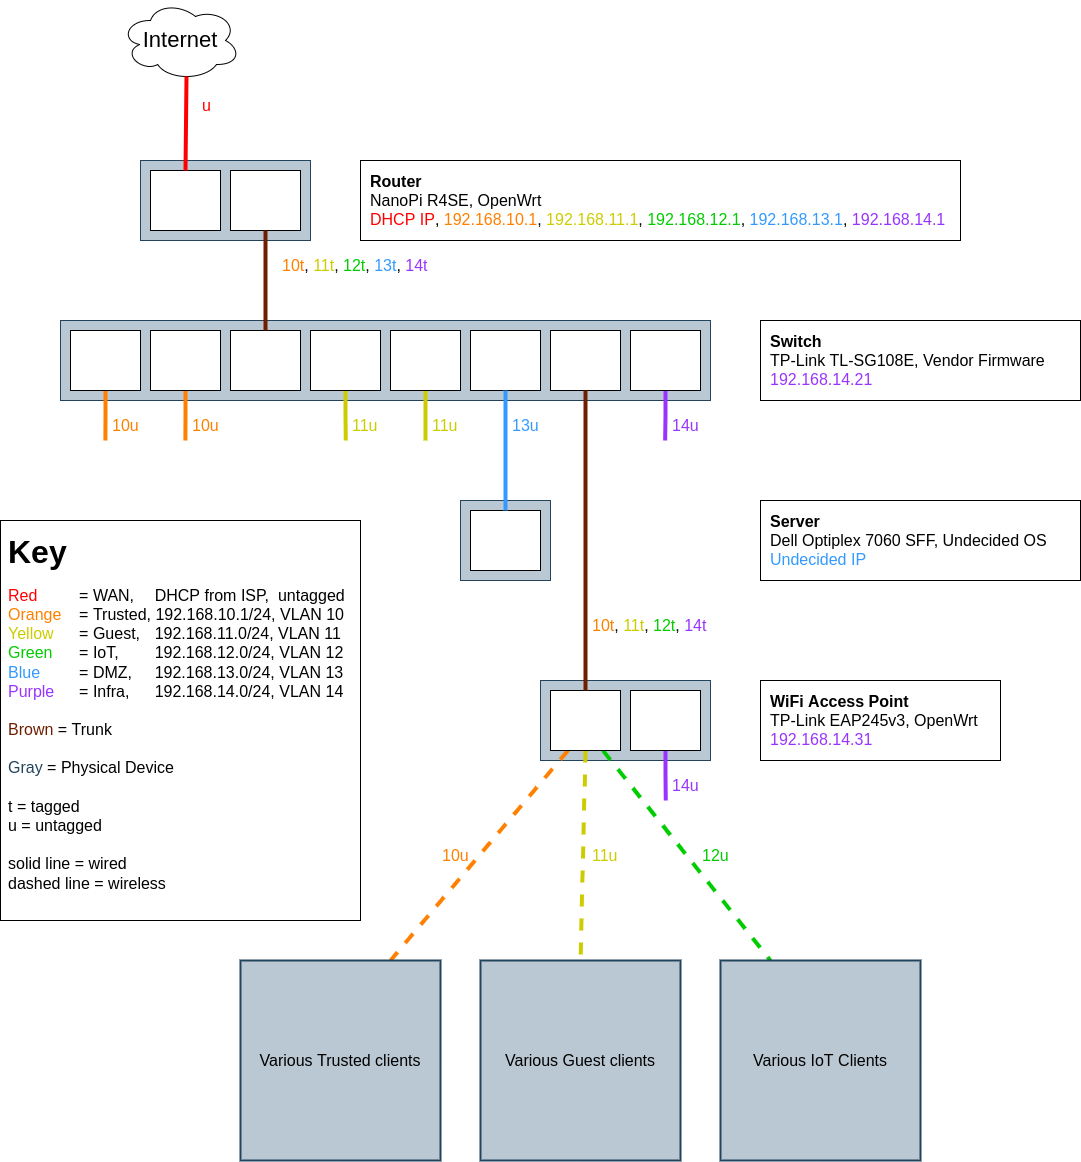

The diagram above was exported from draw.io. Its source (the exported page's mxGraphModel, read from the mxfile embedded in the PNG):
<mxGraphModel dx="916" dy="1758" grid="1" gridSize="10" guides="1" tooltips="1" connect="1" arrows="1" fold="1" page="1" pageScale="1" pageWidth="1100" pageHeight="850" background="none" math="0" shadow="0">
  <root>
    <mxCell id="0" />
    <mxCell id="1" parent="0" />
    <mxCell id="INDewaaLOLZvG0CTir3H-26" value="&lt;font style=&quot;font-size: 16px; line-height: 1.2;&quot;&gt;&lt;b style=&quot;font-size: 16px;&quot;&gt;Router&lt;br style=&quot;font-size: 16px;&quot;&gt;&lt;/b&gt;NanoPi R4SE, OpenWrt&lt;br style=&quot;font-size: 16px;&quot;&gt;&lt;font color=&quot;#ff0000&quot; style=&quot;font-size: 16px;&quot;&gt;DHCP IP&lt;/font&gt;,&amp;nbsp;&lt;font color=&quot;#ff8000&quot; style=&quot;font-size: 16px;&quot;&gt;192.168.10.1&lt;/font&gt;, &lt;font color=&quot;#cccc00&quot; style=&quot;font-size: 16px;&quot;&gt;192.168.11.1&lt;/font&gt;, &lt;font color=&quot;#00cc00&quot; style=&quot;font-size: 16px;&quot;&gt;192.168.12.1&lt;/font&gt;, &lt;font color=&quot;#3399ff&quot; style=&quot;font-size: 16px;&quot;&gt;192.168.13.1&lt;/font&gt;, &lt;font color=&quot;#9933ff&quot; style=&quot;font-size: 16px;&quot;&gt;192.168.14.1&lt;/font&gt;&lt;br style=&quot;font-size: 16px;&quot;&gt;&lt;/font&gt;" style="rounded=0;whiteSpace=wrap;html=1;fontSize=16;align=left;verticalAlign=middle;spacing=0;spacingLeft=10;" parent="1" vertex="1">
      <mxGeometry x="560" y="200" width="600" height="80" as="geometry" />
    </mxCell>
    <mxCell id="INDewaaLOLZvG0CTir3H-1" value="&lt;font style=&quot;font-size: 22px;&quot;&gt;Internet&lt;/font&gt;" style="ellipse;shape=cloud;whiteSpace=wrap;html=1;" parent="1" vertex="1">
      <mxGeometry x="320" y="40" width="120" height="80" as="geometry" />
    </mxCell>
    <mxCell id="INDewaaLOLZvG0CTir3H-2" value="" style="rounded=0;whiteSpace=wrap;html=1;fillColor=#bac8d3;strokeColor=#23445d;" parent="1" vertex="1">
      <mxGeometry x="340" y="200" width="170" height="80" as="geometry" />
    </mxCell>
    <mxCell id="INDewaaLOLZvG0CTir3H-4" value="" style="rounded=0;whiteSpace=wrap;html=1;" parent="1" vertex="1">
      <mxGeometry x="350" y="210" width="70" height="60" as="geometry" />
    </mxCell>
    <mxCell id="INDewaaLOLZvG0CTir3H-5" value="" style="rounded=0;whiteSpace=wrap;html=1;" parent="1" vertex="1">
      <mxGeometry x="430" y="210" width="70" height="60" as="geometry" />
    </mxCell>
    <mxCell id="INDewaaLOLZvG0CTir3H-7" value="" style="rounded=0;whiteSpace=wrap;html=1;fillColor=#bac8d3;strokeColor=#23445d;" parent="1" vertex="1">
      <mxGeometry x="260" y="360" width="650" height="80" as="geometry" />
    </mxCell>
    <mxCell id="INDewaaLOLZvG0CTir3H-45" style="edgeStyle=orthogonalEdgeStyle;rounded=0;orthogonalLoop=1;jettySize=auto;html=1;exitX=0.5;exitY=1;exitDx=0;exitDy=0;strokeWidth=4;fontSize=14;fontColor=#CCCC00;endArrow=none;endFill=0;strokeColor=#CCCC00;" parent="1" source="INDewaaLOLZvG0CTir3H-8" edge="1">
      <mxGeometry relative="1" as="geometry">
        <mxPoint x="545.2857142857142" y="480" as="targetPoint" />
      </mxGeometry>
    </mxCell>
    <mxCell id="INDewaaLOLZvG0CTir3H-8" value="" style="rounded=0;whiteSpace=wrap;html=1;" parent="1" vertex="1">
      <mxGeometry x="510" y="370" width="70" height="60" as="geometry" />
    </mxCell>
    <mxCell id="INDewaaLOLZvG0CTir3H-35" style="edgeStyle=orthogonalEdgeStyle;rounded=0;orthogonalLoop=1;jettySize=auto;html=1;exitX=0.5;exitY=1;exitDx=0;exitDy=0;strokeColor=#9933FF;strokeWidth=4;fontSize=14;endArrow=none;endFill=0;" parent="1" source="INDewaaLOLZvG0CTir3H-9" edge="1">
      <mxGeometry relative="1" as="geometry">
        <mxPoint x="864.6470588235293" y="479.9999999999998" as="targetPoint" />
      </mxGeometry>
    </mxCell>
    <mxCell id="INDewaaLOLZvG0CTir3H-9" value="" style="rounded=0;whiteSpace=wrap;html=1;" parent="1" vertex="1">
      <mxGeometry x="830" y="370" width="70" height="60" as="geometry" />
    </mxCell>
    <mxCell id="INDewaaLOLZvG0CTir3H-43" style="edgeStyle=orthogonalEdgeStyle;rounded=0;orthogonalLoop=1;jettySize=auto;html=1;exitX=0.5;exitY=1;exitDx=0;exitDy=0;strokeColor=#CCCC00;strokeWidth=4;fontSize=14;fontColor=#00CC00;endArrow=none;endFill=0;" parent="1" source="INDewaaLOLZvG0CTir3H-10" edge="1">
      <mxGeometry relative="1" as="geometry">
        <mxPoint x="625" y="480" as="targetPoint" />
      </mxGeometry>
    </mxCell>
    <mxCell id="INDewaaLOLZvG0CTir3H-10" value="" style="rounded=0;whiteSpace=wrap;html=1;" parent="1" vertex="1">
      <mxGeometry x="590" y="370" width="70" height="60" as="geometry" />
    </mxCell>
    <mxCell id="INDewaaLOLZvG0CTir3H-11" value="" style="rounded=0;whiteSpace=wrap;html=1;" parent="1" vertex="1">
      <mxGeometry x="430" y="370" width="70" height="60" as="geometry" />
    </mxCell>
    <mxCell id="INDewaaLOLZvG0CTir3H-49" style="edgeStyle=orthogonalEdgeStyle;rounded=0;orthogonalLoop=1;jettySize=auto;html=1;exitX=0.5;exitY=1;exitDx=0;exitDy=0;strokeColor=#FF8000;strokeWidth=4;fontSize=14;fontColor=#00CC00;endArrow=none;endFill=0;" parent="1" source="INDewaaLOLZvG0CTir3H-12" edge="1">
      <mxGeometry relative="1" as="geometry">
        <mxPoint x="384.9047619047619" y="480" as="targetPoint" />
      </mxGeometry>
    </mxCell>
    <mxCell id="INDewaaLOLZvG0CTir3H-12" value="" style="rounded=0;whiteSpace=wrap;html=1;" parent="1" vertex="1">
      <mxGeometry x="350" y="370" width="70" height="60" as="geometry" />
    </mxCell>
    <mxCell id="INDewaaLOLZvG0CTir3H-48" style="edgeStyle=orthogonalEdgeStyle;rounded=0;orthogonalLoop=1;jettySize=auto;html=1;exitX=0.5;exitY=1;exitDx=0;exitDy=0;strokeColor=#FF8000;strokeWidth=4;fontSize=14;fontColor=#00CC00;endArrow=none;endFill=0;" parent="1" source="INDewaaLOLZvG0CTir3H-13" edge="1">
      <mxGeometry relative="1" as="geometry">
        <mxPoint x="304.9047619047618" y="480" as="targetPoint" />
      </mxGeometry>
    </mxCell>
    <mxCell id="INDewaaLOLZvG0CTir3H-13" value="" style="rounded=0;whiteSpace=wrap;html=1;" parent="1" vertex="1">
      <mxGeometry x="270" y="370" width="70" height="60" as="geometry" />
    </mxCell>
    <mxCell id="INDewaaLOLZvG0CTir3H-14" value="" style="rounded=0;whiteSpace=wrap;html=1;" parent="1" vertex="1">
      <mxGeometry x="670" y="370" width="70" height="60" as="geometry" />
    </mxCell>
    <mxCell id="INDewaaLOLZvG0CTir3H-15" value="" style="rounded=0;whiteSpace=wrap;html=1;" parent="1" vertex="1">
      <mxGeometry x="750" y="370" width="70" height="60" as="geometry" />
    </mxCell>
    <mxCell id="INDewaaLOLZvG0CTir3H-18" value="" style="endArrow=none;html=1;rounded=0;strokeWidth=4;exitX=0.5;exitY=0;exitDx=0;exitDy=0;entryX=0.55;entryY=0.95;entryDx=0;entryDy=0;entryPerimeter=0;strokeColor=#FF0000;" parent="1" source="INDewaaLOLZvG0CTir3H-4" target="INDewaaLOLZvG0CTir3H-1" edge="1">
      <mxGeometry width="50" height="50" relative="1" as="geometry">
        <mxPoint x="390" y="190" as="sourcePoint" />
        <mxPoint x="385" y="130" as="targetPoint" />
      </mxGeometry>
    </mxCell>
    <mxCell id="INDewaaLOLZvG0CTir3H-20" style="edgeStyle=orthogonalEdgeStyle;rounded=0;orthogonalLoop=1;jettySize=auto;html=1;exitX=0.5;exitY=1;exitDx=0;exitDy=0;entryX=0.5;entryY=0;entryDx=0;entryDy=0;strokeColor=#6D1F00;strokeWidth=4;endArrow=none;endFill=0;fillColor=#a0522d;" parent="1" source="INDewaaLOLZvG0CTir3H-5" target="INDewaaLOLZvG0CTir3H-11" edge="1">
      <mxGeometry relative="1" as="geometry" />
    </mxCell>
    <mxCell id="INDewaaLOLZvG0CTir3H-23" value="" style="rounded=0;whiteSpace=wrap;html=1;fillColor=#bac8d3;strokeColor=#23445d;" parent="1" vertex="1">
      <mxGeometry x="740" y="720" width="170" height="80" as="geometry" />
    </mxCell>
    <mxCell id="INDewaaLOLZvG0CTir3H-67" style="rounded=0;orthogonalLoop=1;jettySize=auto;html=1;exitX=0.75;exitY=1;exitDx=0;exitDy=0;entryX=0.25;entryY=0;entryDx=0;entryDy=0;strokeColor=#00CC00;strokeWidth=4;fontSize=14;fontColor=#000000;endArrow=none;endFill=0;dashed=1;" parent="1" source="INDewaaLOLZvG0CTir3H-24" edge="1">
      <mxGeometry relative="1" as="geometry">
        <mxPoint x="970" y="1000" as="targetPoint" />
      </mxGeometry>
    </mxCell>
    <mxCell id="INDewaaLOLZvG0CTir3H-68" style="edgeStyle=none;rounded=0;orthogonalLoop=1;jettySize=auto;html=1;exitX=0.25;exitY=1;exitDx=0;exitDy=0;entryX=0.75;entryY=0;entryDx=0;entryDy=0;dashed=1;strokeColor=#FF8000;strokeWidth=4;fontSize=14;fontColor=#000000;endArrow=none;endFill=0;" parent="1" source="INDewaaLOLZvG0CTir3H-24" edge="1">
      <mxGeometry relative="1" as="geometry">
        <mxPoint x="590" y="1000" as="targetPoint" />
      </mxGeometry>
    </mxCell>
    <mxCell id="INDewaaLOLZvG0CTir3H-69" style="edgeStyle=none;rounded=0;orthogonalLoop=1;jettySize=auto;html=1;exitX=0.5;exitY=1;exitDx=0;exitDy=0;entryX=0.5;entryY=0;entryDx=0;entryDy=0;dashed=1;strokeColor=#CCCC00;strokeWidth=4;fontSize=14;fontColor=#000000;endArrow=none;endFill=0;" parent="1" source="INDewaaLOLZvG0CTir3H-24" edge="1">
      <mxGeometry relative="1" as="geometry">
        <mxPoint x="780" y="1000" as="targetPoint" />
      </mxGeometry>
    </mxCell>
    <mxCell id="INDewaaLOLZvG0CTir3H-24" value="" style="rounded=0;whiteSpace=wrap;html=1;" parent="1" vertex="1">
      <mxGeometry x="750" y="730" width="70" height="60" as="geometry" />
    </mxCell>
    <mxCell id="INDewaaLOLZvG0CTir3H-66" style="edgeStyle=orthogonalEdgeStyle;rounded=0;orthogonalLoop=1;jettySize=auto;html=1;exitX=0.5;exitY=1;exitDx=0;exitDy=0;strokeColor=#9933FF;strokeWidth=4;fontSize=14;fontColor=#000000;endArrow=none;endFill=0;" parent="1" source="INDewaaLOLZvG0CTir3H-25" edge="1">
      <mxGeometry relative="1" as="geometry">
        <mxPoint x="865.2727272727273" y="840" as="targetPoint" />
      </mxGeometry>
    </mxCell>
    <mxCell id="INDewaaLOLZvG0CTir3H-25" value="" style="rounded=0;whiteSpace=wrap;html=1;" parent="1" vertex="1">
      <mxGeometry x="830" y="730" width="70" height="60" as="geometry" />
    </mxCell>
    <mxCell id="INDewaaLOLZvG0CTir3H-27" value="&lt;font style=&quot;font-size: 16px; line-height: 1.2;&quot;&gt;&lt;b style=&quot;font-size: 16px;&quot;&gt;Switch&lt;br style=&quot;font-size: 16px;&quot;&gt;&lt;/b&gt;TP-Link TL-SG108E, Vendor Firmware&lt;br style=&quot;font-size: 16px;&quot;&gt;&lt;font color=&quot;#9933ff&quot; style=&quot;font-size: 16px;&quot;&gt;192.168.14.21&lt;/font&gt;&lt;br style=&quot;font-size: 16px;&quot;&gt;&lt;/font&gt;" style="rounded=0;whiteSpace=wrap;html=1;fontSize=16;align=left;verticalAlign=middle;labelPosition=center;verticalLabelPosition=middle;spacingLeft=10;spacing=0;" parent="1" vertex="1">
      <mxGeometry x="960" y="360" width="320" height="80" as="geometry" />
    </mxCell>
    <mxCell id="INDewaaLOLZvG0CTir3H-21" value="" style="rounded=0;whiteSpace=wrap;html=1;fontSize=20;fillColor=#bac8d3;strokeColor=#23445d;" parent="1" vertex="1">
      <mxGeometry x="660" y="540" width="90" height="80" as="geometry" />
    </mxCell>
    <mxCell id="INDewaaLOLZvG0CTir3H-22" value="" style="rounded=0;whiteSpace=wrap;html=1;" parent="1" vertex="1">
      <mxGeometry x="670" y="550" width="70" height="60" as="geometry" />
    </mxCell>
    <mxCell id="INDewaaLOLZvG0CTir3H-36" value="14u" style="text;html=1;align=left;verticalAlign=middle;resizable=0;points=[];autosize=1;strokeColor=none;fillColor=none;fontSize=16;fontColor=#9933FF;" parent="1" vertex="1">
      <mxGeometry x="870" y="450" width="50" height="30" as="geometry" />
    </mxCell>
    <mxCell id="INDewaaLOLZvG0CTir3H-38" value="13u" style="text;html=1;align=left;verticalAlign=middle;resizable=0;points=[];autosize=1;strokeColor=none;fillColor=none;fontSize=16;fontColor=#3399FF;" parent="1" vertex="1">
      <mxGeometry x="710" y="450" width="50" height="30" as="geometry" />
    </mxCell>
    <mxCell id="INDewaaLOLZvG0CTir3H-41" value="11u" style="text;html=1;align=left;verticalAlign=middle;resizable=0;points=[];autosize=1;strokeColor=none;fillColor=none;fontSize=16;fontColor=#CCCC00;" parent="1" vertex="1">
      <mxGeometry x="550" y="450" width="50" height="30" as="geometry" />
    </mxCell>
    <mxCell id="INDewaaLOLZvG0CTir3H-44" value="11u" style="text;html=1;align=left;verticalAlign=middle;resizable=0;points=[];autosize=1;strokeColor=none;fillColor=none;fontSize=16;fontColor=#CCCC00;" parent="1" vertex="1">
      <mxGeometry x="630" y="450" width="50" height="30" as="geometry" />
    </mxCell>
    <mxCell id="INDewaaLOLZvG0CTir3H-47" style="edgeStyle=orthogonalEdgeStyle;rounded=0;orthogonalLoop=1;jettySize=auto;html=1;exitX=0.5;exitY=1;exitDx=0;exitDy=0;entryX=0.5;entryY=0;entryDx=0;entryDy=0;strokeColor=#3399FF;strokeWidth=4;fontSize=14;fontColor=#00CC00;endArrow=none;endFill=0;" parent="1" source="INDewaaLOLZvG0CTir3H-14" target="INDewaaLOLZvG0CTir3H-22" edge="1">
      <mxGeometry relative="1" as="geometry" />
    </mxCell>
    <mxCell id="INDewaaLOLZvG0CTir3H-50" value="10u" style="text;html=1;align=left;verticalAlign=middle;resizable=0;points=[];autosize=1;strokeColor=none;fillColor=none;fontSize=16;fontColor=#FF8000;" parent="1" vertex="1">
      <mxGeometry x="390" y="450" width="50" height="30" as="geometry" />
    </mxCell>
    <mxCell id="INDewaaLOLZvG0CTir3H-51" value="10u" style="text;html=1;align=left;verticalAlign=middle;resizable=0;points=[];autosize=1;strokeColor=none;fillColor=none;fontSize=16;fontColor=#FF8000;" parent="1" vertex="1">
      <mxGeometry x="310" y="450" width="50" height="30" as="geometry" />
    </mxCell>
    <mxCell id="INDewaaLOLZvG0CTir3H-54" value="&lt;font style=&quot;font-size: 16px; line-height: 1.2;&quot;&gt;&lt;b style=&quot;&quot;&gt;WiFi Access Point&lt;br style=&quot;&quot;&gt;&lt;/b&gt;TP-Link EAP245v3, OpenWrt&lt;br style=&quot;&quot;&gt;&lt;font style=&quot;font-size: 16px;&quot; color=&quot;#9933ff&quot;&gt;192.168.14.31&lt;/font&gt;&lt;br style=&quot;font-size: 14px;&quot;&gt;&lt;/font&gt;" style="rounded=0;whiteSpace=wrap;html=1;fontSize=14;align=left;verticalAlign=middle;spacing=0;spacingLeft=10;" parent="1" vertex="1">
      <mxGeometry x="960" y="720" width="240" height="80" as="geometry" />
    </mxCell>
    <mxCell id="INDewaaLOLZvG0CTir3H-55" value="u" style="text;html=1;align=left;verticalAlign=middle;resizable=0;points=[];autosize=1;strokeColor=none;fillColor=none;fontSize=16;fontColor=#FF0000;" parent="1" vertex="1">
      <mxGeometry x="400" y="130" width="30" height="30" as="geometry" />
    </mxCell>
    <mxCell id="INDewaaLOLZvG0CTir3H-56" value="&lt;font color=&quot;#ff8000&quot; style=&quot;font-size: 16px;&quot;&gt;10t&lt;/font&gt;&lt;font color=&quot;#000000&quot; style=&quot;font-size: 16px;&quot;&gt;, &lt;/font&gt;&lt;font color=&quot;#cccc00&quot; style=&quot;font-size: 16px;&quot;&gt;11t&lt;/font&gt;&lt;font color=&quot;#000000&quot; style=&quot;font-size: 16px;&quot;&gt;, &lt;/font&gt;12t&lt;font color=&quot;#000000&quot; style=&quot;font-size: 16px;&quot;&gt;, &lt;/font&gt;&lt;font color=&quot;#3399ff&quot; style=&quot;font-size: 16px;&quot;&gt;13t&lt;/font&gt;&lt;font color=&quot;#000000&quot; style=&quot;font-size: 16px;&quot;&gt;, &lt;/font&gt;&lt;font color=&quot;#9933ff&quot; style=&quot;font-size: 16px;&quot;&gt;14t&lt;/font&gt;" style="text;html=1;align=left;verticalAlign=middle;resizable=0;points=[];autosize=1;strokeColor=none;fillColor=none;fontSize=16;fontColor=#00CC00;" parent="1" vertex="1">
      <mxGeometry x="480" y="290" width="170" height="30" as="geometry" />
    </mxCell>
    <mxCell id="INDewaaLOLZvG0CTir3H-58" style="edgeStyle=orthogonalEdgeStyle;rounded=0;orthogonalLoop=1;jettySize=auto;html=1;exitX=0.5;exitY=1;exitDx=0;exitDy=0;entryX=0.5;entryY=0;entryDx=0;entryDy=0;strokeColor=#6D1F00;strokeWidth=4;fontSize=14;fontColor=#00CC00;endArrow=none;endFill=0;" parent="1" source="INDewaaLOLZvG0CTir3H-15" target="INDewaaLOLZvG0CTir3H-24" edge="1">
      <mxGeometry relative="1" as="geometry" />
    </mxCell>
    <mxCell id="INDewaaLOLZvG0CTir3H-60" value="&lt;font color=&quot;#000000&quot; style=&quot;font-size: 16px;&quot;&gt;Various Trusted clients&lt;/font&gt;" style="rounded=0;whiteSpace=wrap;html=1;strokeColor=#23445D;strokeWidth=2;fontSize=16;fillColor=#bac8d3;" parent="1" vertex="1">
      <mxGeometry x="440" y="1000" width="200" height="200" as="geometry" />
    </mxCell>
    <mxCell id="INDewaaLOLZvG0CTir3H-61" value="&lt;font color=&quot;#000000&quot; style=&quot;font-size: 16px;&quot;&gt;Various Guest clients&lt;/font&gt;" style="rounded=0;whiteSpace=wrap;html=1;strokeColor=#23445d;strokeWidth=2;fontSize=16;fillColor=#bac8d3;" parent="1" vertex="1">
      <mxGeometry x="680" y="1000" width="200" height="200" as="geometry" />
    </mxCell>
    <mxCell id="INDewaaLOLZvG0CTir3H-62" value="&lt;font color=&quot;#000000&quot; style=&quot;font-size: 16px;&quot;&gt;Various IoT Clients&lt;/font&gt;" style="rounded=0;whiteSpace=wrap;html=1;strokeColor=#23445d;strokeWidth=2;fontSize=16;fillColor=#bac8d3;" parent="1" vertex="1">
      <mxGeometry x="920" y="1000" width="200" height="200" as="geometry" />
    </mxCell>
    <mxCell id="INDewaaLOLZvG0CTir3H-63" value="&lt;font style=&quot;font-size: 16px; line-height: 1.2;&quot;&gt;&lt;b style=&quot;font-size: 16px;&quot;&gt;Server&lt;br style=&quot;font-size: 16px;&quot;&gt;&lt;/b&gt;Dell Optiplex 7060 SFF, Undecided OS&lt;br style=&quot;font-size: 16px;&quot;&gt;&lt;font color=&quot;#3399ff&quot; style=&quot;font-size: 16px;&quot;&gt;Undecided IP&lt;/font&gt;&lt;br style=&quot;font-size: 16px;&quot;&gt;&lt;/font&gt;" style="rounded=0;whiteSpace=wrap;html=1;fontSize=16;align=left;verticalAlign=middle;labelPosition=center;verticalLabelPosition=middle;spacingLeft=10;spacing=0;" parent="1" vertex="1">
      <mxGeometry x="960" y="540" width="320" height="80" as="geometry" />
    </mxCell>
    <mxCell id="INDewaaLOLZvG0CTir3H-64" value="&lt;font color=&quot;#ff8000&quot; style=&quot;font-size: 16px;&quot;&gt;10t&lt;/font&gt;&lt;font color=&quot;#000000&quot; style=&quot;font-size: 16px;&quot;&gt;, &lt;/font&gt;&lt;font color=&quot;#cccc00&quot; style=&quot;font-size: 16px;&quot;&gt;11t&lt;/font&gt;&lt;font color=&quot;#000000&quot; style=&quot;font-size: 16px;&quot;&gt;, &lt;/font&gt;12t&lt;font color=&quot;#000000&quot; style=&quot;font-size: 16px;&quot;&gt;, &lt;/font&gt;&lt;font color=&quot;#9933ff&quot; style=&quot;font-size: 16px;&quot;&gt;14t&lt;/font&gt;" style="text;html=1;align=left;verticalAlign=middle;resizable=0;points=[];autosize=1;strokeColor=none;fillColor=none;fontSize=16;fontColor=#00CC00;" parent="1" vertex="1">
      <mxGeometry x="790" y="650" width="140" height="30" as="geometry" />
    </mxCell>
    <mxCell id="INDewaaLOLZvG0CTir3H-65" value="14u" style="text;html=1;align=left;verticalAlign=middle;resizable=0;points=[];autosize=1;strokeColor=none;fillColor=none;fontSize=16;fontColor=#9933FF;" parent="1" vertex="1">
      <mxGeometry x="870" y="810" width="50" height="30" as="geometry" />
    </mxCell>
    <mxCell id="INDewaaLOLZvG0CTir3H-70" value="10u" style="text;html=1;align=left;verticalAlign=middle;resizable=0;points=[];autosize=1;strokeColor=none;fillColor=none;fontSize=16;fontColor=#FF8000;" parent="1" vertex="1">
      <mxGeometry x="640" y="880" width="50" height="30" as="geometry" />
    </mxCell>
    <mxCell id="INDewaaLOLZvG0CTir3H-71" value="11u" style="text;html=1;align=left;verticalAlign=middle;resizable=0;points=[];autosize=1;strokeColor=none;fillColor=none;fontSize=16;fontColor=#CCCC00;" parent="1" vertex="1">
      <mxGeometry x="790" y="880" width="50" height="30" as="geometry" />
    </mxCell>
    <mxCell id="INDewaaLOLZvG0CTir3H-72" value="12u" style="text;html=1;align=left;verticalAlign=middle;resizable=0;points=[];autosize=1;strokeColor=none;fillColor=none;fontSize=16;fontColor=#00CC00;" parent="1" vertex="1">
      <mxGeometry x="900" y="880" width="50" height="30" as="geometry" />
    </mxCell>
    <mxCell id="1gzpc931KxpyZ69sJPe3-1" value="&lt;font size=&quot;1&quot; style=&quot;&quot;&gt;&lt;b style=&quot;font-size: 32px;&quot;&gt;Key&lt;/b&gt;&lt;/font&gt;&lt;br&gt;&lt;br&gt;&lt;font style=&quot;font-size: 16px;&quot;&gt;&lt;font style=&quot;font-size: 16px;&quot; color=&quot;#ff0000&quot;&gt;Red&lt;/font&gt; &lt;span style=&quot;white-space: pre;&quot;&gt;&#09;&lt;/span&gt;= WAN,&lt;span style=&quot;white-space: pre;&quot;&gt;&#09;&lt;/span&gt;&amp;nbsp;DHCP from ISP,&amp;nbsp; untagged&lt;br&gt;&lt;font style=&quot;font-size: 16px;&quot; color=&quot;#ff8000&quot;&gt;Orange&lt;/font&gt; &lt;span style=&quot;white-space: pre;&quot;&gt;&#09;&lt;/span&gt;= Trusted, 192.168.10.1/24, VLAN 10&lt;br&gt;&lt;font style=&quot;font-size: 16px;&quot; color=&quot;#cccc00&quot;&gt;Yellow&lt;/font&gt; &lt;span style=&quot;white-space: pre;&quot;&gt;&#09;&lt;/span&gt;= Guest,&lt;span style=&quot;white-space: pre;&quot;&gt;&#09;&lt;/span&gt;&amp;nbsp;192.168.11.0/24, VLAN 11&lt;br&gt;&lt;font style=&quot;font-size: 16px;&quot; color=&quot;#00cc00&quot;&gt;Green&lt;/font&gt; &lt;span style=&quot;white-space: pre;&quot;&gt;&#09;&lt;/span&gt;= IoT,&lt;span style=&quot;white-space: pre;&quot;&gt;&#09;&lt;/span&gt; 192.168.12.0/24, VLAN 12&lt;br&gt;&lt;font style=&quot;font-size: 16px;&quot; color=&quot;#3399ff&quot;&gt;Blue&lt;/font&gt; &lt;span style=&quot;white-space: pre;&quot;&gt;&#09;&lt;/span&gt;= DMZ,&lt;span style=&quot;white-space: pre;&quot;&gt;&#09;&lt;/span&gt; 192.168.13.0/24, VLAN 13&lt;br&gt;&lt;font style=&quot;font-size: 16px;&quot; color=&quot;#9933ff&quot;&gt;Purple&lt;/font&gt; &lt;span style=&quot;white-space: pre;&quot;&gt;&#09;&lt;/span&gt;= Infra,&lt;span style=&quot;white-space: pre;&quot;&gt;&#09;&lt;/span&gt; 192.168.14.0/24, VLAN 14&lt;br&gt;&lt;br&gt;&lt;font style=&quot;font-size: 16px;&quot; color=&quot;#6d1f00&quot;&gt;Brown&lt;/font&gt; = Trunk&lt;br&gt;&lt;br&gt;&lt;font style=&quot;font-size: 16px;&quot; color=&quot;#23445d&quot;&gt;Gray&lt;/font&gt; = Physical Device&lt;br&gt;&lt;br&gt;t = tagged&lt;br&gt;u = untagged&lt;br&gt;&lt;br&gt;solid line = wired&lt;br&gt;dashed line = wireless&lt;br&gt;&lt;/font&gt;" style="rounded=0;whiteSpace=wrap;html=1;align=left;verticalAlign=top;spacing=8;" parent="1" vertex="1">
      <mxGeometry x="200" y="560" width="360" height="400" as="geometry" />
    </mxCell>
  </root>
</mxGraphModel>